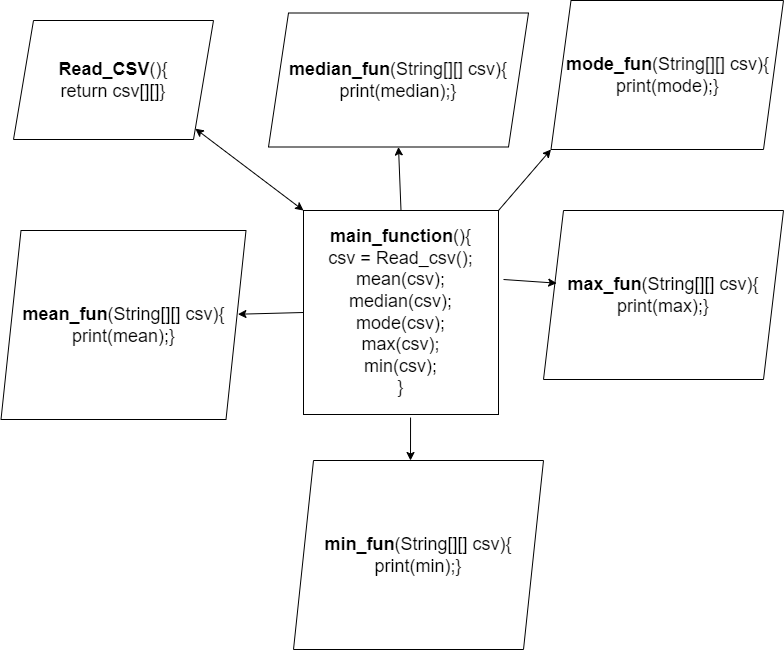

The diagram above was exported from draw.io. Its source (the exported page's mxGraphModel, read from the mxfile embedded in the PNG):
<mxGraphModel dx="1701" dy="703" grid="1" gridSize="10" guides="1" tooltips="1" connect="1" arrows="1" fold="1" page="1" pageScale="1" pageWidth="850" pageHeight="1100" math="0" shadow="0">
  <root>
    <mxCell id="0" />
    <mxCell id="1" parent="0" />
    <mxCell id="yULdfwjWggSLomlq6dq1-1" value="&lt;font style=&quot;font-size: 18px;&quot;&gt;&lt;b&gt;main_function&lt;/b&gt;(){&lt;br&gt;csv = Read_csv();&lt;br&gt;mean(csv);&lt;br&gt;median(csv);&lt;br&gt;mode(csv);&lt;br&gt;max(csv);&lt;br&gt;min(csv);&lt;br&gt;}&lt;/font&gt;" style="whiteSpace=wrap;html=1;aspect=fixed;" vertex="1" parent="1">
      <mxGeometry x="330" y="382" width="195" height="204" as="geometry" />
    </mxCell>
    <mxCell id="yULdfwjWggSLomlq6dq1-9" value="&lt;font style=&quot;font-size: 18px;&quot;&gt;&lt;b&gt;mean_fun&lt;/b&gt;(String[][] csv){&lt;br style=&quot;border-color: var(--border-color);&quot;&gt;print(mean);}&lt;/font&gt;" style="shape=parallelogram;perimeter=parallelogramPerimeter;whiteSpace=wrap;html=1;fixedSize=1;" vertex="1" parent="1">
      <mxGeometry x="27.5" y="402" width="245" height="189" as="geometry" />
    </mxCell>
    <mxCell id="yULdfwjWggSLomlq6dq1-11" value="&lt;font style=&quot;font-size: 18px;&quot;&gt;&lt;b&gt;median_fun&lt;/b&gt;(String[][] csv){&lt;br style=&quot;border-color: var(--border-color);&quot;&gt;print(median);}&lt;/font&gt;" style="shape=parallelogram;perimeter=parallelogramPerimeter;whiteSpace=wrap;html=1;fixedSize=1;" vertex="1" parent="1">
      <mxGeometry x="295" y="184.5" width="260" height="134" as="geometry" />
    </mxCell>
    <mxCell id="yULdfwjWggSLomlq6dq1-12" value="&lt;font style=&quot;font-size: 18px;&quot;&gt;&lt;b&gt;mode_fun&lt;/b&gt;(String[][] csv){&lt;br style=&quot;border-color: var(--border-color);&quot;&gt;print(mode);}&lt;/font&gt;" style="shape=parallelogram;perimeter=parallelogramPerimeter;whiteSpace=wrap;html=1;fixedSize=1;" vertex="1" parent="1">
      <mxGeometry x="577.5" y="172" width="232.5" height="149" as="geometry" />
    </mxCell>
    <mxCell id="yULdfwjWggSLomlq6dq1-13" value="&lt;font style=&quot;font-size: 18px;&quot;&gt;&lt;b&gt;max_fun&lt;/b&gt;(String[][] csv){&lt;br style=&quot;border-color: var(--border-color);&quot;&gt;print(max);}&lt;/font&gt;" style="shape=parallelogram;perimeter=parallelogramPerimeter;whiteSpace=wrap;html=1;fixedSize=1;" vertex="1" parent="1">
      <mxGeometry x="570" y="382" width="240" height="169" as="geometry" />
    </mxCell>
    <mxCell id="yULdfwjWggSLomlq6dq1-14" value="&lt;font style=&quot;font-size: 18px;&quot;&gt;&lt;b&gt;min_fun&lt;/b&gt;(String[][] csv){&lt;br style=&quot;border-color: var(--border-color);&quot;&gt;print(min);}&lt;/font&gt;" style="shape=parallelogram;perimeter=parallelogramPerimeter;whiteSpace=wrap;html=1;fixedSize=1;" vertex="1" parent="1">
      <mxGeometry x="320" y="632" width="250" height="189" as="geometry" />
    </mxCell>
    <mxCell id="yULdfwjWggSLomlq6dq1-15" value="&lt;font style=&quot;font-size: 18px;&quot;&gt;&lt;b&gt;Read_CSV&lt;/b&gt;(){&lt;br style=&quot;border-color: var(--border-color);&quot;&gt;return csv[][]}&lt;/font&gt;" style="shape=parallelogram;perimeter=parallelogramPerimeter;whiteSpace=wrap;html=1;fixedSize=1;" vertex="1" parent="1">
      <mxGeometry x="40" y="192" width="200" height="119" as="geometry" />
    </mxCell>
    <mxCell id="yULdfwjWggSLomlq6dq1-16" value="" style="endArrow=classic;startArrow=classic;html=1;rounded=0;exitX=1;exitY=1;exitDx=0;exitDy=0;entryX=0;entryY=0;entryDx=0;entryDy=0;" edge="1" parent="1" source="yULdfwjWggSLomlq6dq1-15" target="yULdfwjWggSLomlq6dq1-1">
      <mxGeometry width="50" height="50" relative="1" as="geometry">
        <mxPoint x="240" y="522" as="sourcePoint" />
        <mxPoint x="290" y="472" as="targetPoint" />
      </mxGeometry>
    </mxCell>
    <mxCell id="yULdfwjWggSLomlq6dq1-17" value="" style="endArrow=classic;html=1;rounded=0;exitX=0;exitY=0.5;exitDx=0;exitDy=0;entryX=0.967;entryY=0.443;entryDx=0;entryDy=0;entryPerimeter=0;" edge="1" parent="1" source="yULdfwjWggSLomlq6dq1-1" target="yULdfwjWggSLomlq6dq1-9">
      <mxGeometry width="50" height="50" relative="1" as="geometry">
        <mxPoint x="240" y="522" as="sourcePoint" />
        <mxPoint x="290" y="472" as="targetPoint" />
      </mxGeometry>
    </mxCell>
    <mxCell id="yULdfwjWggSLomlq6dq1-18" value="" style="endArrow=classic;html=1;rounded=0;exitX=0.5;exitY=0;exitDx=0;exitDy=0;entryX=0.5;entryY=1;entryDx=0;entryDy=0;" edge="1" parent="1" source="yULdfwjWggSLomlq6dq1-1" target="yULdfwjWggSLomlq6dq1-11">
      <mxGeometry width="50" height="50" relative="1" as="geometry">
        <mxPoint x="240" y="522" as="sourcePoint" />
        <mxPoint x="290" y="472" as="targetPoint" />
      </mxGeometry>
    </mxCell>
    <mxCell id="yULdfwjWggSLomlq6dq1-21" value="" style="endArrow=classic;html=1;rounded=0;exitX=1;exitY=0;exitDx=0;exitDy=0;entryX=0;entryY=1;entryDx=0;entryDy=0;" edge="1" parent="1" source="yULdfwjWggSLomlq6dq1-1" target="yULdfwjWggSLomlq6dq1-12">
      <mxGeometry width="50" height="50" relative="1" as="geometry">
        <mxPoint x="438" y="392" as="sourcePoint" />
        <mxPoint x="435" y="320" as="targetPoint" />
      </mxGeometry>
    </mxCell>
    <mxCell id="yULdfwjWggSLomlq6dq1-22" value="" style="endArrow=classic;html=1;rounded=0;entryX=0.055;entryY=0.43;entryDx=0;entryDy=0;entryPerimeter=0;" edge="1" parent="1" target="yULdfwjWggSLomlq6dq1-13">
      <mxGeometry width="50" height="50" relative="1" as="geometry">
        <mxPoint x="530" y="451" as="sourcePoint" />
        <mxPoint x="445" y="330" as="targetPoint" />
      </mxGeometry>
    </mxCell>
    <mxCell id="yULdfwjWggSLomlq6dq1-23" value="" style="endArrow=classic;html=1;rounded=0;entryX=0.468;entryY=0;entryDx=0;entryDy=0;exitX=0.549;exitY=1.015;exitDx=0;exitDy=0;exitPerimeter=0;entryPerimeter=0;" edge="1" parent="1" source="yULdfwjWggSLomlq6dq1-1" target="yULdfwjWggSLomlq6dq1-14">
      <mxGeometry width="50" height="50" relative="1" as="geometry">
        <mxPoint x="430" y="592" as="sourcePoint" />
        <mxPoint x="455" y="340" as="targetPoint" />
      </mxGeometry>
    </mxCell>
  </root>
</mxGraphModel>